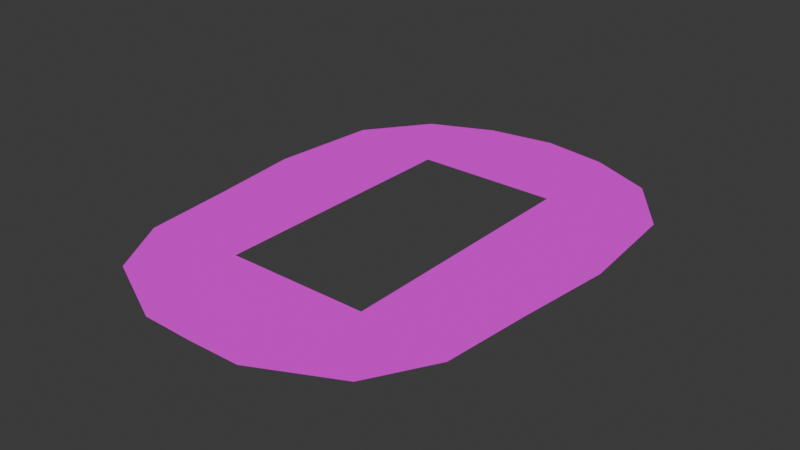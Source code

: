 # Source: Flower_Farment.blend  (saved by Blender 5.0.118; exported with 4.5.12 LTS)
import bpy
from mathutils import Matrix  # noqa: F401  (used for matrix-valued properties, if any)

bpy.ops.wm.read_factory_settings(use_empty=True)
scene = bpy.context.scene
scene.name = 'Scene'

# ---- collections
col_collection = bpy.data.collections.new('Collection'); scene.collection.children.link(col_collection)

# ---- images (referenced by path relative to the original .blend; pixels are not part of the script)
import os
ASSET_DIR = os.environ.get("B2B_ASSET_DIR", "")  # directory of the original .blend (textures are referenced by path, not embedded)
HERE = os.path.dirname(os.path.abspath(__file__))  # packed textures are extracted next to this script under _unpacked/

def load_image(name, relpath, width, height, colorspace="sRGB"):
    """Load a texture the original file referenced (path relative to the .blend, or extracted next to this script)."""
    p = next((c for c in (os.path.join(HERE, relpath), os.path.join(ASSET_DIR, relpath)) if relpath and os.path.exists(c)), "")
    if p:
        img = bpy.data.images.load(p, check_existing=True)
        img.name = name
    else:  # same state as the original file: an image datablock whose file is absent (Cycles renders it pink)
        img = bpy.data.images.new(name, width, height)
        img.source = "FILE"
        img.filepath = "//" + (relpath or name)
    img.colorspace_settings.name = colorspace
    return img
img_flower_garment = load_image('Flower Garment', '', 1024, 1024, 'sRGB')

# ---- materials (node trees are filled in below, after node groups)
mat_flower_garment = bpy.data.materials.new('Flower Garment')
mat_flower_garment.diffuse_color = (0.5, 0.5, 0.5, 1.0)
mat_flower_garment.roughness = 1.0
mat_flower_garment.specular_intensity = 1.0

# ---- material node trees
mat_flower_garment.use_nodes = True; mat_flower_garment.node_tree.nodes.clear()
_N = mat_flower_garment.node_tree.nodes; _L = mat_flower_garment.node_tree.links
n0 = _N.new('ShaderNodeBsdfPrincipled'); n0.name = 'Principled BSDF'; n0.location = (0, 300)
n0.inputs[2].default_value = 1.0
n0.inputs[13].default_value = 1.0
n0.inputs[14].default_value = (0.0, 0.0, 0.0, 1.0)
n0.inputs[27].default_value = (0.0, 0.0, 0.0, 1.0)
n0.inputs[28].default_value = 1.0
n1 = _N.new('ShaderNodeOutputMaterial'); n1.name = 'Material Output'; n1.location = (280, 300)
n2 = _N.new('ShaderNodeTexImage'); n2.name = 'Image Texture'; n2.location = (-334, 296)
n2.image = img_flower_garment
_L.new(n0.outputs[0], n1.inputs[0])
_L.new(n2.outputs[0], n0.inputs[0])
_L.new(n2.outputs[1], n0.inputs[4])
n1.is_active_output = True

# ---- world
world_world = bpy.data.worlds.new('World'); scene.world = world_world
world_world.use_nodes = True; world_world.node_tree.nodes.clear()
_N = world_world.node_tree.nodes; _L = world_world.node_tree.links
n0 = _N.new('ShaderNodeOutputWorld'); n0.name = 'World Output'; n0.location = (200, 100)
n1 = _N.new('ShaderNodeBackground'); n1.name = 'Background'; n1.location = (-200, 100)
n1.inputs[0].default_value = (0.05088, 0.05088, 0.05088, 1.0)
_L.new(n1.outputs[0], n0.inputs[0])
n0.is_active_output = True
world_world.color = (0.05088, 0.05088, 0.05088)
world_world.sun_shadow_jitter_overblur = 0.0

# ---- meshes
me_flower_garment = bpy.data.meshes.new('Flower_Garment')
me_flower_garment.from_pydata([(-0.2222, -0.247, -2.384e-07), (0.0, 0.1231, -2.384e-07), (-0.2475, -0.001085, -2.384e-07), (0.0, 0.2788, -2.384e-07), (-0.09625, 1.006e-07, -2.384e-07), (-0.09625, -0.2309, -2.384e-07), (-0.08814, 0.2654, -2.384e-07), (-0.09625, 0.1231, -2.384e-07), (0.0, -0.3826, -2.384e-07), (0.0, -0.2309, -2.384e-07), (-0.06923, -0.3813, -2.384e-07), (-0.2346, 0.1456, -2.384e-07), (-0.1748, -0.3299, -2.384e-07), (-0.1734, 0.2279, -2.384e-07), (-0.09625, -0.1246, -2.384e-07), (-0.2331, -0.13, -2.384e-07), (0.2222, -0.247, -2.384e-07), (0.2475, -0.001085, -2.384e-07), (0.09625, 1.006e-07, -2.384e-07), (0.09625, -0.2309, -2.384e-07), (0.08814, 0.2654, -2.384e-07), (0.09625, 0.1231, -2.384e-07), (0.06923, -0.3813, -2.384e-07), (0.2346, 0.1456, -2.384e-07), (0.1748, -0.3299, -2.384e-07), (0.1734, 0.2279, -2.384e-07), (0.09625, -0.1246, -2.384e-07), (0.2331, -0.13, -2.384e-07)], [], [(14, 4, 2, 15), (5, 0, 12), (6, 7, 1, 3), (13, 11, 7), (9, 5, 10, 8), (2, 4, 7, 11), (10, 5, 12), (6, 13, 7), (5, 14, 15, 0), (26, 27, 17, 18), (19, 24, 16), (20, 3, 1, 21), (25, 21, 23), (9, 8, 22, 19), (17, 23, 21, 18), (22, 24, 19), (20, 21, 25), (19, 16, 27, 26)])
me_flower_garment.polygons.foreach_set('use_smooth', [True] * 18)
_uv = me_flower_garment.uv_layers.new(name='DiffuseUV')
_uv.uv.foreach_set('vector', [0.1911, 0.6836, 0.1911, 0.7631, 0.09463, 0.7624, 0.1038, 0.6802, 0.1911, 0.6158, 0.1107, 0.6055, 0.141, 0.5527, 0.1963, 0.9324, 0.1911, 0.8416, 0.2525, 0.8416, 0.2525, 0.941, 0.1419, 0.9085, 0.1028, 0.856, 0.1911, 0.8416, 0.2525, 0.6158, 0.1911, 0.6158, 0.2083, 0.5199, 0.2525, 0.519, 0.09463, 0.7624, 0.1911, 0.7631, 0.1911, 0.8416, 0.1028, 0.856, 0.2083, 0.5199, 0.1911, 0.6158, 0.141, 0.5527, 0.1963, 0.9324, 0.1419, 0.9085, 0.1911, 0.8416, 0.1911, 0.6158, 0.1911, 0.6836, 0.1038, 0.6802, 0.1107, 0.6055, 0.3139, 0.6836, 0.4012, 0.6802, 0.4104, 0.7624, 0.3139, 0.7631, 0.3139, 0.6158, 0.3641, 0.5527, 0.3943, 0.6055, 0.3087, 0.9324, 0.2525, 0.941, 0.2525, 0.8416, 0.3139, 0.8416, 0.3632, 0.9085, 0.3139, 0.8416, 0.4022, 0.856, 0.2525, 0.6158, 0.2525, 0.519, 0.2967, 0.5199, 0.3139, 0.6158, 0.4104, 0.7624, 0.4022, 0.856, 0.3139, 0.8416, 0.3139, 0.7631, 0.2967, 0.5199, 0.3641, 0.5527, 0.3139, 0.6158, 0.3087, 0.9324, 0.3139, 0.8416, 0.3632, 0.9085, 0.3139, 0.6158, 0.3943, 0.6055, 0.4012, 0.6802, 0.3139, 0.6836])
me_flower_garment.materials.append(mat_flower_garment)
me_flower_garment.update()
me_flower_garment.normals_split_custom_set([tuple(v) for v in zip(*[iter([0.0, 0.0, 1.0, 4.553e-14, 0.0, 1.0, 4.547e-14, 0.0, 1.0, 0.0, 0.0, 1.0, 0.0, 0.0, 1.0, 0.0, 0.0, 1.0, 0.0, 0.0, 1.0, -1.147e-13, 0.0, 1.0, -1.073e-14, 0.0, 1.0, 0.0, 0.0, 1.0, 0.0, 0.0, 1.0, -1.545e-13, 0.0, 1.0, 5.239e-14, 0.0, 1.0, -1.073e-14, 0.0, 1.0, 0.0, 0.0, 1.0, 0.0, 0.0, 1.0, 0.0, 0.0, 1.0, 0.0, 0.0, 1.0, 4.547e-14, 0.0, 1.0, 4.553e-14, 0.0, 1.0, -1.073e-14, 0.0, 1.0, 5.239e-14, 0.0, 1.0, 0.0, 0.0, 1.0, 0.0, 0.0, 1.0, 0.0, 0.0, 1.0, -1.147e-13, 0.0, 1.0, -1.545e-13, 0.0, 1.0, -1.073e-14, 0.0, 1.0, 0.0, 0.0, 1.0, 0.0, 0.0, 1.0, 0.0, 0.0, 1.0, 0.0, 0.0, 1.0, -2.49e-14, 0.0, 1.0, -2.525e-14, 0.0, 1.0, -6.968e-14, 0.0, 1.0, -6.971e-14, 0.0, 1.0, 0.0, 0.0, 1.0, 0.0, 0.0, 1.0, 0.0, 0.0, 1.0, 1.147e-13, 0.0, 1.0, 0.0, 0.0, 1.0, 0.0, 0.0, 1.0, 1.073e-14, 0.0, 1.0, 1.545e-13, 0.0, 1.0, 1.073e-14, 0.0, 1.0, -5.239e-14, 0.0, 1.0, 0.0, 0.0, 1.0, 0.0, 0.0, 1.0, 0.0, 0.0, 1.0, 0.0, 0.0, 1.0, -6.968e-14, 0.0, 1.0, -5.239e-14, 0.0, 1.0, 1.073e-14, 0.0, 1.0, -6.971e-14, 0.0, 1.0, 0.0, 0.0, 1.0, 0.0, 0.0, 1.0, 0.0, 0.0, 1.0, 1.147e-13, 0.0, 1.0, 1.073e-14, 0.0, 1.0, 1.545e-13, 0.0, 1.0, 0.0, 0.0, 1.0, 0.0, 0.0, 1.0, -2.525e-14, 0.0, 1.0, -2.49e-14, 0.0, 1.0])] * 3)])

# ---- objects
ob_flower_garment = bpy.data.objects.new('Flower_Garment', me_flower_garment)

# ---- transforms, parenting, visibility, modifiers, constraints
ob_flower_garment.location = (0.0, 0.0, 0.0)

# ---- collection membership
col_collection.objects.link(ob_flower_garment)

# ---- scene / render settings (as saved in the file)
scene.frame_start = 0; scene.frame_end = 250; scene.frame_set(0)
scene.render.engine = 'CYCLES'
scene.render.fps = 30
scene.render.bake_bias = 0.0
scene.render.bake_samples = 0
scene.cycles.sampling_pattern = 'TABULATED_SOBOL'
scene.cycles.bake_type = 'DIFFUSE'
scene.eevee.use_volume_custom_range = False
bpy.context.view_layer.update()

# ---- added for rendering (the .blend has no active camera and no usable light): camera, sun
cam_auto = bpy.data.cameras.new('AutoCamera')
cam_auto.lens = 50.0
cam_auto.sensor_width = 36.0
cam_auto.clip_end = 1000.0
ob_auto_camera = bpy.data.objects.new('AutoCamera', cam_auto)
scene.collection.objects.link(ob_auto_camera)
ob_auto_camera.location = (0.764297, -0.969087, 0.611437)
ob_auto_camera.rotation_euler = (1.09748, -7.21219e-08, 0.694738)
scene.camera = ob_auto_camera
light_auto_sun = bpy.data.lights.new('AutoSun', 'SUN')
light_auto_sun.energy = 3.0
light_auto_sun.angle = 0.0523599
ob_auto_sun = bpy.data.objects.new('AutoSun', light_auto_sun)
scene.collection.objects.link(ob_auto_sun)
ob_auto_sun.rotation_euler = (0.872665, 0.174533, 0.523599)
bpy.context.view_layer.update()
